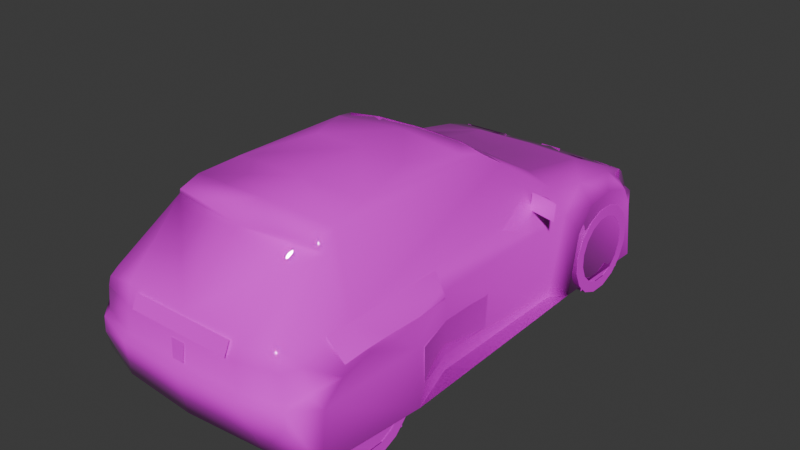 # Source: 106rr.blend  (saved by Blender 4.0.36; exported with 4.5.12 LTS)
import bpy
from mathutils import Matrix  # noqa: F401  (used for matrix-valued properties, if any)

bpy.ops.wm.read_factory_settings(use_empty=True)
scene = bpy.context.scene
scene.name = 'Scene'

# ---- collections
col_collection = bpy.data.collections.new('Collection'); scene.collection.children.link(col_collection)

# ---- images (referenced by path relative to the original .blend; pixels are not part of the script)
import os
ASSET_DIR = os.environ.get("B2B_ASSET_DIR", "")  # directory of the original .blend (textures are referenced by path, not embedded)
HERE = os.path.dirname(os.path.abspath(__file__))  # packed textures are extracted next to this script under _unpacked/

def load_image(name, relpath, width, height, colorspace="sRGB"):
    """Load a texture the original file referenced (path relative to the .blend, or extracted next to this script)."""
    p = next((c for c in (os.path.join(HERE, relpath), os.path.join(ASSET_DIR, relpath)) if relpath and os.path.exists(c)), "")
    if p:
        img = bpy.data.images.load(p, check_existing=True)
        img.name = name
    else:  # same state as the original file: an image datablock whose file is absent (Cycles renders it pink)
        img = bpy.data.images.new(name, width, height)
        img.source = "FILE"
        img.filepath = "//" + (relpath or name)
    img.colorspace_settings.name = colorspace
    return img
img_0_png = load_image('0.png', 'textures/0.png', 1024, 1024, 'sRGB')

# ---- materials (node trees are filled in below, after node groups)
mat_material_002 = bpy.data.materials.new('Material.002')
mat_material_002.use_transparent_shadow = False
mat_material_002.roughness = 0.5
mat_material_002.line_color = (0.0, 0.0, 0.0, 1.0)
mat_material = bpy.data.materials.new('Material')
mat_material.use_transparent_shadow = False
mat_material.roughness = 0.5
mat_material.line_color = (0.0, 0.0, 0.0, 1.0)

# ---- material node trees
mat_material_002.use_nodes = True; mat_material_002.node_tree.nodes.clear()
_N = mat_material_002.node_tree.nodes; _L = mat_material_002.node_tree.links
n0 = _N.new('ShaderNodeOutputMaterial'); n0.name = 'Material Output'; n0.location = (300, 300)
n1 = _N.new('ShaderNodeBsdfPrincipled'); n1.name = 'Principled BSDF'; n1.location = (10, 300)
n1.inputs[2].default_value = 0.0
n1.inputs[3].default_value = 1.45
n2 = _N.new('ShaderNodeTexImage'); n2.name = 'Image Texture'; n2.location = (-280, 280)
n2.image = img_0_png
n2.interpolation = 'Closest'
_L.new(n1.outputs[0], n0.inputs[0])
_L.new(n2.outputs[0], n1.inputs[0])
_L.new(n2.outputs[1], n1.inputs[4])
n0.is_active_output = True
mat_material.use_nodes = True; mat_material.node_tree.nodes.clear()
_N = mat_material.node_tree.nodes; _L = mat_material.node_tree.links
n0 = _N.new('ShaderNodeOutputMaterial'); n0.name = 'Material Output'; n0.location = (300, 300)
n1 = _N.new('ShaderNodeBsdfPrincipled'); n1.name = 'Principled BSDF'; n1.location = (10, 300)
n1.inputs[3].default_value = 1.45
n2 = _N.new('ShaderNodeTexImage'); n2.name = 'Image Texture'; n2.location = (-280, 280)
n2.image = img_0_png
n2.interpolation = 'Closest'
_L.new(n1.outputs[0], n0.inputs[0])
_L.new(n2.outputs[0], n1.inputs[0])
_L.new(n2.outputs[1], n1.inputs[4])
n0.is_active_output = True

# ---- world
world_world = bpy.data.worlds.new('World'); scene.world = world_world
world_world.use_nodes = True; world_world.node_tree.nodes.clear()
_N = world_world.node_tree.nodes; _L = world_world.node_tree.links
n0 = _N.new('ShaderNodeOutputWorld'); n0.name = 'World Output'; n0.location = (300, 300)
n1 = _N.new('ShaderNodeBackground'); n1.name = 'Background'; n1.location = (10, 300)
n1.inputs[0].default_value = (0.05088, 0.05088, 0.05088, 1.0)
_L.new(n1.outputs[0], n0.inputs[0])
n0.is_active_output = True
world_world.color = (0.05088, 0.05088, 0.05088)
world_world.use_sun_shadow = False
world_world.sun_shadow_jitter_overblur = 0.0

# ---- meshes
me_fp1rr = bpy.data.meshes.new('fp1rr')
me_fp1rr.from_pydata([(0.0, 1.837, -0.01725), (0.0, -1.762, 0.09427), (-0.8193, 1.499, -0.01725), (-0.8446, -1.619, 0.08164), (-0.8446, -1.582, 0.4167), (-0.8446, -1.245, 0.5747), (-0.8446, -0.8657, 0.4094), (-0.7581, -0.4957, 0.5725), (-0.7263, -0.4665, 3.522e-08), (-0.8446, -0.8363, 6.314e-08), (-0.8193, 0.7243, -5.469e-08), (-0.7331, 0.6145, -4.639e-08), (-0.8193, 0.8014, 0.4114), (-0.8193, 1.14, 0.5939), (-0.8193, 1.439, 0.3905), (-0.3574, 1.81, -0.01725), (0.0, 0.8563, 0.7287), (0.0, 0.2146, 1.114), (0.0, 1.406, 0.6308), (0.0, 1.839, 0.3555), (0.0, 1.787, 0.3863), (0.06876, 1.788, 0.3876), (0.0, 1.729, 0.4979), (0.0797, 1.731, 0.4974), (0.0, -1.725, 0.7068), (0.0, -1.777, 0.6021), (0.0, -1.785, 0.4362), (0.0, -1.83, 0.4024), (0.0, 0.03936, 1.158), (0.0, -0.3584, 1.176), (0.0, -1.319, 1.043), (0.0, -1.327, 1.1), (0.0, -0.8529, 1.169), (0.0, -1.136, 1.142), (-0.3319, -0.3584, 1.172), (-0.468, -0.8504, 1.16), (-0.5146, -1.132, 1.128), (-0.2981, -1.312, 1.098), (-0.4962, -1.282, 1.093), (-0.546, -1.249, 1.039), (-0.7, -1.225, 0.6903), (-0.4519, -1.711, 0.7068), (-0.8869, 0.3691, 0.6915), (-0.8869, 0.3839, 0.804), (-0.6879, 0.6072, 0.7042), (-0.6862, 0.4174, 0.6915), (-0.6862, 0.4323, 0.804), (-0.6995, 1.489, 0.5268), (-0.6641, -1.685, 0.6585), (-0.6505, -1.639, 0.7068), (-0.7102, -1.588, 0.6016), (-0.6684, -1.699, 0.6045), (-0.7328, -1.581, 0.4374), (-0.6675, 1.382, 0.6094), (-0.6845, 0.6889, 0.7287), (-0.7066, -1.731, 0.4051), (-0.685, -1.705, 0.4364), (-0.4257, -1.816, 0.4038), (-0.5149, 0.1307, 1.111), (-0.692, 0.9753, 0.6818), (-0.398, 1.399, 0.6242), (-0.3623, 1.816, 0.3555), (-0.3567, 1.768, 0.3876), (-0.3776, 1.707, 0.4974), (-0.414, -1.763, 0.6021), (-0.4235, -1.774, 0.4364), (-0.4748, -0.01871, 1.146), (-0.6796, 1.724, -0.01725), (-0.7098, 1.544, 0.3878), (-0.6835, 1.705, 0.3552), (-0.6432, 1.693, 0.3863), (-0.6434, 1.624, 0.5166), (-0.6454, 1.584, 0.5496), (-0.06876, 1.788, 0.3876), (-0.0797, 1.731, 0.4974), (-0.7649, 0.7029, 0.5717), (-0.8193, 0.9311, 0.5717), (-0.8193, 1.366, 0.5244), (-0.8446, -1.448, 0.5312), (-0.8446, -1.024, 0.5474), (-0.3207, 0.1929, 1.113), (-0.3965, 0.8225, 0.7287), (-0.3402, 0.3535, 1.015), (0.0, 0.3795, 1.015), (-0.5576, 0.2714, 1.015), (0.7, -1.225, 0.6903), (0.6845, 0.6889, 0.7287), (0.5576, 0.2714, 1.015), (0.3207, 0.1929, 1.113), (0.3402, 0.3535, 1.015), (0.3965, 0.8225, 0.7287), (0.5149, 0.1307, 1.111), (0.4748, -0.01871, 1.146), (0.398, 1.399, 0.6242), (0.7328, -1.581, 0.4374), (0.8446, -1.582, 0.4167), (0.8446, -1.448, 0.5312), (0.8446, -0.8657, 0.4094), (0.8446, -1.245, 0.5747), (0.8446, -1.024, 0.5474), (0.8193, 1.14, 0.5939), (0.8193, 0.9311, 0.5717), (0.8193, 0.8014, 0.4114), (0.8193, 1.439, 0.3905), (0.8193, 1.366, 0.5244), (0.7581, -0.4957, 0.5725), (0.7649, 0.7029, 0.5717), (0.7102, -1.588, 0.6016), (0.8446, -1.619, 0.08164), (0.7066, -1.731, 0.4051), (0.7105, -1.733, 0.3035), (0.7263, -0.4665, 3.522e-08), (0.8446, -0.8363, 6.314e-08), (0.7331, 0.6145, -4.639e-08), (0.8193, 0.7243, -5.469e-08), (0.6995, 1.489, 0.5268), (0.6675, 1.382, 0.6094), (0.692, 0.9753, 0.6818), (0.6835, 1.705, 0.3552), (0.7098, 1.544, 0.3878), (0.8193, 1.499, -0.01725), (0.6432, 1.693, 0.3863), (0.6434, 1.624, 0.5166), (0.6454, 1.584, 0.5496), (0.3574, 1.81, -0.01725), (0.3623, 1.816, 0.3555), (0.6796, 1.724, -0.01725), (0.3567, 1.768, 0.3876), (0.3776, 1.707, 0.4974), (0.4519, -1.711, 0.7068), (0.6505, -1.639, 0.7068), (0.546, -1.249, 1.039), (0.468, -0.8504, 1.16), (0.3319, -0.3584, 1.172), (0.5146, -1.132, 1.128), (0.2981, -1.312, 1.098), (0.4962, -1.282, 1.093), (0.8869, 0.3691, 0.6915), (0.6879, 0.6072, 0.7042), (0.8869, 0.3839, 0.804), (0.6862, 0.4323, 0.804), (0.6862, 0.4174, 0.6915), (0.6641, -1.685, 0.6585), (0.6684, -1.699, 0.6045), (0.685, -1.705, 0.4364), (0.4257, -1.816, 0.4038), (0.414, -1.763, 0.6021), (0.4235, -1.774, 0.4364), (0.5253, -1.724, 0.09282), (-0.7105, -1.733, 0.3035), (-0.5253, -1.724, 0.09282), (0.0396, -1.792, 0.4444), (0.05054, -1.78, 0.5652), (-0.7462, -0.4847, 0.3572), (-0.7338, -0.4702, 0.1174), (-0.823, -0.7715, 0.1174), (-0.821, -0.7715, 0.3572), (-0.7357, -0.08602, 0.1174), (-0.7486, -0.08602, 0.3572), (-0.3601, -1.781, 0.6087), (-0.3601, 1.561, 0.5608), (-0.3601, -1.741, 0.6947), (-0.3601, 1.661, 0.518), (0.3601, -1.781, 0.6087), (0.3601, 1.561, 0.5608), (0.3601, -1.741, 0.6947), (0.3601, 1.661, 0.518), (0.7, -1.225, 0.6903), (0.6893, -1.398, 0.6813), (0.8152, -1.398, 0.5663), (0.8288, -1.245, 0.5878), (0.7738, -0.5336, 0.5397), (0.7486, -0.08602, 0.3572), (0.7462, -0.4847, 0.3572), (0.7338, -0.4702, 0.1174), (0.7387, -0.08602, 0.1174), (0.821, -0.7715, 0.3572), (0.823, -0.7715, 0.1174), (0.7027, -0.5336, 0.6918), (-0.05054, -1.78, 0.5652), (-0.0396, -1.792, 0.4444), (0.0, 0.8169, 0.6505), (0.0, 1.458, 0.5761), (0.0, 1.535, 0.02017), (0.0, 0.6811, 0.02017), (0.0, -0.8196, 6.188e-08), (0.0, -1.637, 0.1079), (0.0, -1.586, 0.6045), (0.0, -0.8602, 0.598), (-0.7014, 1.49, 0.5268), (-0.3576, 1.77, 0.3876), (-0.3786, 1.709, 0.4974), (-0.7116, 1.545, 0.3878), (-0.6448, 1.695, 0.3863), (-0.6451, 1.626, 0.5166), (-0.647, 1.586, 0.5496), (0.7014, 1.49, 0.5268), (0.7116, 1.545, 0.3878), (0.6448, 1.695, 0.3863), (0.6451, 1.626, 0.5166), (0.647, 1.586, 0.5496), (0.3576, 1.77, 0.3876), (0.3786, 1.709, 0.4974), (0.8178, -1.061, 0.5754), (0.7554, -0.5336, 0.5805), (0.7658, -0.5336, 0.5701), (0.8102, -0.8005, 0.5577), (-0.7, -1.225, 0.6903), (-0.6893, -1.398, 0.6813), (-0.8152, -1.398, 0.5663), (-0.8288, -1.245, 0.5878), (-0.7738, -0.5336, 0.5397), (-0.7027, -0.5336, 0.6918), (-0.8178, -1.061, 0.5754), (-0.7554, -0.5336, 0.5805), (-0.7658, -0.5336, 0.5701), (-0.8102, -0.8005, 0.5577), (0.0, 0.2151, 1.115), (-0.5149, 0.1313, 1.112), (-0.3207, 0.1935, 1.114), (-0.3402, 0.3541, 1.016), (0.0, 0.3801, 1.016), (-0.5576, 0.2719, 1.016), (0.5576, 0.2719, 1.016), (0.3207, 0.1935, 1.114), (0.3402, 0.3541, 1.016), (0.5149, 0.1313, 1.112)], [], [(2, 0, 120), (148, 1, 150), (183, 182, 181, 184), (185, 188, 187, 186), (120, 103, 14, 2), (103, 104, 77, 14), (102, 114, 10, 12), (10, 114, 112, 9), (112, 97, 6, 9), (5, 98, 96, 78), (3, 108, 148, 150), (6, 97, 99, 79), (79, 99, 98, 5), (78, 96, 95, 4), (4, 95, 108, 3), (77, 104, 100, 13), (13, 100, 101, 76), (76, 101, 102, 12), (0, 2, 67, 15), (120, 0, 124, 126), (169, 170, 167), (170, 203, 167), (168, 169, 167), (71, 72, 63), (47, 72, 71), (35, 34, 66), (52, 55, 56), (60, 53, 59), (49, 39, 40), (50, 49, 40), (50, 48, 49), (52, 4, 55), (50, 51, 48), (41, 49, 48), (46, 44, 43), (43, 44, 42), (36, 40, 39), (38, 36, 39), (38, 37, 36), (31, 37, 30), (39, 49, 41), (47, 53, 72), (68, 70, 69), (78, 5, 4), (12, 75, 76), (53, 77, 13), (14, 68, 69), (54, 59, 75), (59, 53, 13), (59, 76, 75), (59, 13, 76), (53, 47, 77), (79, 7, 6), (78, 52, 50), (79, 5, 40), (79, 40, 7), (12, 13, 14), (13, 77, 14), (12, 76, 13), (5, 79, 6), (5, 6, 4), (78, 4, 52), (80, 58, 66), (84, 54, 40), (123, 122, 128), (123, 115, 122), (133, 132, 92), (109, 94, 144), (116, 93, 117), (131, 130, 85), (109, 145, 110), (130, 107, 85), (142, 107, 130), (95, 94, 109), (143, 107, 142), (130, 129, 142), (138, 140, 139), (138, 139, 137), (85, 134, 131), (134, 136, 131), (135, 136, 134), (135, 31, 30), (130, 131, 129), (116, 115, 123), (121, 119, 118), (98, 96, 95), (106, 102, 101), (104, 116, 100), (119, 103, 118), (117, 86, 106), (116, 117, 100), (101, 117, 106), (100, 117, 101), (115, 116, 104), (105, 99, 97), (94, 96, 107), (98, 99, 85), (85, 99, 105), (100, 102, 103), (104, 100, 103), (101, 102, 100), (99, 98, 97), (97, 98, 95), (95, 96, 94), (91, 88, 92), (86, 87, 85), (148, 110, 145), (148, 108, 110), (57, 55, 149), (149, 150, 57), (3, 150, 149), (82, 84, 58, 80), (83, 82, 80, 17), (89, 88, 91, 87), (83, 17, 88, 89), (154, 155, 156, 153), (158, 157, 154, 153), (159, 163, 165, 161), (174, 173, 176, 177), (172, 173, 174, 175), (160, 164, 166, 162), (179, 180, 151, 152), (64, 51, 56, 65), (51, 50, 52, 56), (71, 70, 68, 47), (70, 71, 63, 62), (34, 29, 28, 66), (28, 17, 80, 66), (54, 81, 60, 59), (40, 36, 58, 84), (58, 36, 35, 66), (11, 8, 7, 75), (55, 57, 65, 56), (57, 27, 26, 65), (26, 25, 64, 65), (41, 48, 51, 64), (41, 64, 25, 24), (18, 22, 63, 60), (62, 63, 22, 20), (61, 62, 20, 19), (15, 61, 19, 0), (40, 5, 78, 50), (42, 45, 46, 43), (39, 41, 24, 30), (30, 37, 38, 39), (33, 36, 37, 31), (32, 35, 36, 33), (29, 34, 35, 32), (67, 2, 14, 69), (60, 63, 72, 53), (70, 62, 61, 69), (15, 67, 69, 61), (4, 6, 9, 3), (2, 10, 12, 14), (77, 47, 68, 14), (75, 12, 10, 11), (8, 9, 6, 7), (75, 7, 40, 54), (60, 81, 16, 18), (81, 54, 84, 82), (16, 81, 82, 83), (146, 147, 144, 143), (143, 144, 94, 107), (122, 115, 119, 121), (121, 127, 128, 122), (133, 92, 28, 29), (28, 92, 88, 17), (86, 117, 93, 90), (85, 87, 91, 134), (91, 92, 132, 134), (113, 106, 105, 111), (27, 1, 148, 145), (109, 144, 147, 145), (145, 147, 26, 27), (26, 147, 146, 25), (129, 146, 143, 142), (129, 24, 25, 146), (18, 93, 128, 22), (127, 20, 22, 128), (125, 19, 20, 127), (124, 0, 19, 125), (85, 107, 96, 98), (137, 139, 140, 141), (131, 30, 24, 129), (30, 131, 136, 135), (33, 31, 135, 134), (32, 33, 134, 132), (29, 32, 132, 133), (126, 118, 103, 120), (93, 116, 123, 128), (121, 118, 125, 127), (124, 125, 118, 126), (95, 108, 112, 97), (120, 103, 102, 114), (104, 103, 119, 115), (106, 113, 114, 102), (111, 105, 97, 112), (108, 95, 109, 110), (106, 86, 85, 105), (93, 18, 16, 90), (90, 89, 87, 86), (16, 83, 89, 90), (27, 57, 150, 1), (3, 149, 55, 4), (23, 21, 73, 74), (194, 195, 191), (189, 195, 194), (200, 199, 202), (200, 196, 199), (194, 193, 192, 189), (193, 194, 191, 190), (199, 196, 197, 198), (198, 201, 202, 199), (205, 206, 171), (167, 203, 204), (204, 178, 167), (204, 203, 206, 205), (209, 210, 207), (210, 213, 207), (208, 209, 207), (215, 216, 211), (207, 213, 214), (214, 212, 207), (214, 213, 216, 215), (221, 220, 219, 217), (220, 222, 218, 219), (225, 224, 226, 223), (221, 217, 224, 225)])
me_fp1rr.polygons.foreach_set('use_smooth', [True] * 228)
_uv = me_fp1rr.uv_layers.new(name='UVMap')
_uv.uv.foreach_set('vector', [0.031, 0.0, 0.031, 0.031, 0.0, 0.031, 0.031, 0.0, 0.031, 0.031, 0.0, 0.031, 0.031, 0.0, 0.031, 0.031, 0.0, 0.031, 0.0, 0.0, 0.031, 0.0, 0.031, 0.031, 0.0, 0.031, 0.0, 0.0, 0.031, 0.0, 0.031, 0.031, 0.0, 0.031, 0.0, 0.0, 0.031, 0.0, 0.031, 0.031, 0.0, 0.031, 0.0, 0.0, 0.031, 0.0, 0.031, 0.031, 0.0, 0.031, 0.0, 0.0, 0.031, 0.0, 0.031, 0.031, 0.0, 0.031, 0.0, 0.0, 0.031, 0.0, 0.031, 0.031, 0.0, 0.031, 0.0, 0.0, 0.031, 0.0, 0.031, 0.031, 0.0, 0.031, 0.0, 0.0, 0.031, 0.0, 0.031, 0.031, 0.0, 0.031, 0.0, 0.0, 0.031, 0.0, 0.031, 0.031, 0.0, 0.031, 0.0, 0.0, 0.031, 0.0, 0.031, 0.031, 0.0, 0.031, 0.0, 0.0, 0.031, 0.0, 0.031, 0.031, 0.0, 0.031, 0.0, 0.0, 0.031, 0.0, 0.031, 0.031, 0.0, 0.031, 0.0, 0.0, 0.031, 0.0, 0.031, 0.031, 0.0, 0.031, 0.0, 0.0, 0.031, 0.0, 0.031, 0.031, 0.0, 0.031, 0.0, 0.0, 0.031, 0.0, 0.031, 0.031, 0.0, 0.031, 0.0, 0.0, 0.031, 0.0, 0.031, 0.031, 0.0, 0.031, 0.0, 0.0, 0.031, 0.0, 0.031, 0.031, 0.0, 0.031, 0.0, 0.0, 0.565, 0.224, 0.62, 0.22, 0.627, 0.31, 0.62, 0.22, 0.6858, 0.221, 0.627, 0.31, 0.565, 0.31, 0.565, 0.224, 0.627, 0.31, 0.016, 0.373, 0.016, 0.384, 0.102, 0.353, 0.051, 0.761, 0.027, 0.769, 0.02, 0.761, 0.384, 0.31, 0.408, 0.369, 0.384, 0.408, 0.584, 0.435, 0.588, 0.427, 0.592, 0.435, 0.098, 0.435, 0.008, 0.439, 0.0, 0.549, 0.749, 0.447, 0.686, 0.529, 0.682, 0.439, 0.737, 0.784, 0.749, 0.808, 0.655, 0.804, 0.761, 0.871, 0.776, 0.898, 0.78, 0.922, 0.584, 0.435, 0.565, 0.427, 0.588, 0.427, 0.761, 0.871, 0.773, 0.871, 0.776, 0.898, 0.847, 0.922, 0.78, 0.922, 0.776, 0.898, 0.404, 1.0, 0.404, 0.945, 0.314, 1.0, 0.314, 1.0, 0.404, 0.945, 0.314, 0.941, 0.667, 0.553, 0.682, 0.439, 0.686, 0.529, 0.69, 0.545, 0.667, 0.553, 0.686, 0.529, 0.38, 0.255, 0.416, 0.251, 0.376, 0.275, 0.749, 0.906, 0.663, 0.906, 0.749, 0.894, 0.592, 0.894, 0.565, 0.816, 0.62, 0.816, 0.051, 0.761, 0.075, 0.784, 0.027, 0.769, 0.855, 0.216, 0.82, 0.216, 0.82, 0.212, 0.706, 0.765, 0.659, 0.776, 0.737, 0.733, 0.204, 0.733, 0.224, 0.776, 0.176, 0.776, 0.075, 0.784, 0.078, 0.761, 0.125, 0.78, 0.875, 0.216, 0.855, 0.216, 0.82, 0.212, 0.227, 0.812, 0.165, 0.804, 0.224, 0.776, 0.165, 0.804, 0.075, 0.784, 0.125, 0.78, 0.165, 0.804, 0.176, 0.776, 0.224, 0.776, 0.165, 0.804, 0.125, 0.78, 0.176, 0.776, 0.075, 0.784, 0.051, 0.761, 0.078, 0.761, 0.612, 0.769, 0.494, 0.776, 0.576, 0.733, 0.706, 0.765, 0.737, 0.741, 0.737, 0.784, 0.612, 0.769, 0.659, 0.776, 0.655, 0.804, 0.612, 0.769, 0.655, 0.804, 0.494, 0.776, 0.204, 0.733, 0.125, 0.78, 0.059, 0.729, 0.125, 0.78, 0.078, 0.761, 0.059, 0.729, 0.204, 0.733, 0.176, 0.776, 0.125, 0.78, 0.659, 0.776, 0.612, 0.769, 0.576, 0.733, 0.659, 0.776, 0.576, 0.733, 0.737, 0.733, 0.706, 0.765, 0.737, 0.733, 0.737, 0.741, 0.412, 0.435, 0.376, 0.427, 0.384, 0.408, 0.443, 0.525, 0.376, 0.451, 0.682, 0.439, 0.016, 0.384, 0.016, 0.373, 0.106, 0.353, 0.027, 0.769, 0.051, 0.761, 0.02, 0.761, 0.529, 0.369, 0.553, 0.31, 0.553, 0.408, 0.851, 0.427, 0.855, 0.435, 0.847, 0.435, 0.008, 0.439, 0.098, 0.435, 0.0, 0.549, 0.686, 0.529, 0.749, 0.447, 0.682, 0.439, 0.851, 0.427, 0.8, 0.427, 0.851, 0.392, 0.749, 0.808, 0.737, 0.784, 0.655, 0.804, 0.776, 0.898, 0.761, 0.871, 0.78, 0.922, 0.875, 0.427, 0.855, 0.435, 0.851, 0.427, 0.773, 0.871, 0.761, 0.871, 0.776, 0.898, 0.78, 0.922, 0.847, 0.922, 0.776, 0.898, 0.404, 0.945, 0.404, 1.0, 0.314, 1.0, 0.404, 0.945, 0.314, 1.0, 0.314, 0.941, 0.682, 0.439, 0.667, 0.553, 0.686, 0.529, 0.667, 0.553, 0.69, 0.545, 0.686, 0.529, 0.522, 0.251, 0.557, 0.255, 0.561, 0.275, 0.663, 0.906, 0.749, 0.906, 0.749, 0.894, 0.565, 0.816, 0.592, 0.894, 0.62, 0.816, 0.075, 0.784, 0.051, 0.761, 0.027, 0.769, 0.004, 0.729, 0.039, 0.729, 0.0, 0.722, 0.659, 0.776, 0.706, 0.765, 0.737, 0.733, 0.224, 0.776, 0.204, 0.733, 0.176, 0.776, 0.078, 0.761, 0.075, 0.784, 0.125, 0.78, 0.039, 0.729, 0.059, 0.729, 0.0, 0.722, 0.165, 0.804, 0.227, 0.812, 0.224, 0.776, 0.075, 0.784, 0.165, 0.804, 0.125, 0.78, 0.176, 0.776, 0.165, 0.804, 0.224, 0.776, 0.125, 0.78, 0.165, 0.804, 0.176, 0.776, 0.051, 0.761, 0.075, 0.784, 0.078, 0.761, 0.494, 0.776, 0.612, 0.769, 0.576, 0.733, 0.737, 0.741, 0.706, 0.765, 0.737, 0.784, 0.659, 0.776, 0.612, 0.769, 0.655, 0.804, 0.655, 0.804, 0.612, 0.769, 0.494, 0.776, 0.125, 0.78, 0.204, 0.733, 0.059, 0.729, 0.078, 0.761, 0.125, 0.78, 0.059, 0.729, 0.176, 0.776, 0.204, 0.733, 0.125, 0.78, 0.612, 0.769, 0.659, 0.776, 0.576, 0.733, 0.576, 0.733, 0.659, 0.776, 0.737, 0.733, 0.737, 0.733, 0.706, 0.765, 0.737, 0.741, 0.561, 0.427, 0.525, 0.435, 0.553, 0.408, 0.376, 0.451, 0.443, 0.525, 0.682, 0.439, 0.816, 0.318, 0.851, 0.392, 0.8, 0.427, 0.816, 0.318, 0.875, 0.314, 0.851, 0.392, 0.639, 0.427, 0.588, 0.427, 0.588, 0.392, 0.588, 0.392, 0.62, 0.318, 0.639, 0.427, 0.565, 0.314, 0.62, 0.318, 0.588, 0.392, 0.659, 0.192, 0.596, 0.192, 0.608, 0.216, 0.663, 0.216, 0.749, 0.192, 0.659, 0.192, 0.663, 0.216, 0.749, 0.216, 0.655, 0.192, 0.663, 0.216, 0.608, 0.216, 0.596, 0.192, 0.749, 0.192, 0.749, 0.216, 0.663, 0.216, 0.655, 0.192, 0.894, 0.706, 1.0, 0.706, 1.0, 0.78, 0.894, 0.78, 0.753, 0.78, 0.753, 0.706, 0.894, 0.706, 0.894, 0.78, 0.0, 0.173, 0.373, 0.173, 0.373, 0.216, 0.0, 0.216, 0.859, 0.706, 0.855, 0.78, 0.753, 0.78, 0.753, 0.706, 1.0, 0.78, 0.855, 0.78, 0.859, 0.706, 1.0, 0.706, 0.373, 0.216, 0.0, 0.216, 0.0, 0.173, 0.373, 0.173, 0.251, 0.875, 0.255, 0.816, 0.302, 0.816, 0.31, 0.875, 0.859, 0.871, 0.773, 0.871, 0.769, 0.788, 0.859, 0.788, 0.773, 0.871, 0.761, 0.871, 0.753, 0.788, 0.769, 0.788, 0.02, 0.761, 0.004, 0.729, 0.039, 0.729, 0.051, 0.761, 0.753, 0.475, 0.753, 0.529, 0.827, 0.522, 0.835, 0.475, 0.408, 0.369, 0.467, 0.369, 0.467, 0.416, 0.384, 0.408, 0.467, 0.416, 0.467, 0.435, 0.412, 0.435, 0.384, 0.408, 0.004, 0.624, 0.102, 0.588, 0.098, 0.435, 0.0, 0.549, 0.682, 0.439, 0.667, 0.553, 0.467, 0.549, 0.443, 0.525, 0.467, 0.549, 0.667, 0.553, 0.624, 0.561, 0.49, 0.561, 0.247, 0.631, 0.486, 0.631, 0.494, 0.776, 0.224, 0.776, 0.588, 0.427, 0.639, 0.427, 0.639, 0.435, 0.592, 0.435, 0.639, 0.427, 0.722, 0.427, 0.722, 0.435, 0.639, 0.435, 1.0, 0.788, 1.0, 0.871, 0.859, 0.871, 0.859, 0.788, 0.847, 0.922, 0.776, 0.898, 0.773, 0.871, 0.859, 0.871, 0.847, 0.922, 0.859, 0.871, 1.0, 0.871, 1.0, 0.922, 0.235, 0.431, 0.235, 0.353, 0.365, 0.353, 0.373, 0.435, 0.835, 0.475, 0.827, 0.522, 0.937, 0.522, 0.937, 0.475, 0.286, 0.333, 0.282, 0.341, 0.184, 0.341, 0.184, 0.333, 0.282, 0.22, 0.286, 0.333, 0.184, 0.333, 0.184, 0.22, 0.655, 0.804, 0.659, 0.776, 0.706, 0.765, 0.737, 0.784, 0.486, 0.475, 0.506, 0.475, 0.506, 0.502, 0.486, 0.502, 0.592, 0.894, 0.62, 0.816, 0.749, 0.816, 0.749, 0.894, 0.749, 0.894, 0.663, 0.906, 0.608, 0.906, 0.592, 0.894, 0.467, 0.275, 0.376, 0.275, 0.416, 0.251, 0.467, 0.251, 0.467, 0.31, 0.384, 0.31, 0.376, 0.275, 0.467, 0.275, 0.467, 0.369, 0.408, 0.369, 0.384, 0.31, 0.467, 0.31, 0.816, 0.125, 0.863, 0.125, 0.875, 0.216, 0.82, 0.212, 0.098, 0.435, 0.102, 0.353, 0.016, 0.384, 0.008, 0.439, 0.361, 0.341, 0.282, 0.341, 0.286, 0.333, 0.373, 0.333, 0.282, 0.22, 0.369, 0.22, 0.373, 0.333, 0.286, 0.333, 0.737, 0.733, 0.576, 0.733, 0.569, 0.631, 0.745, 0.651, 0.047, 0.627, 0.22, 0.631, 0.204, 0.733, 0.063, 0.729, 0.078, 0.761, 0.051, 0.761, 0.039, 0.729, 0.059, 0.729, 0.224, 0.776, 0.204, 0.733, 0.22, 0.631, 0.247, 0.631, 0.486, 0.631, 0.569, 0.631, 0.576, 0.733, 0.494, 0.776, 0.224, 0.776, 0.494, 0.776, 0.655, 0.804, 0.227, 0.812, 0.373, 0.435, 0.373, 0.588, 0.235, 0.58, 0.235, 0.431, 0.643, 0.125, 0.565, 0.125, 0.596, 0.192, 0.659, 0.192, 0.749, 0.125, 0.643, 0.125, 0.659, 0.192, 0.749, 0.192, 0.863, 0.871, 0.859, 0.788, 0.769, 0.788, 0.773, 0.871, 0.773, 0.871, 0.769, 0.788, 0.753, 0.788, 0.761, 0.871, 0.02, 0.761, 0.051, 0.761, 0.039, 0.729, 0.004, 0.729, 0.753, 0.475, 0.835, 0.475, 0.827, 0.522, 0.753, 0.529, 0.529, 0.369, 0.553, 0.408, 0.467, 0.416, 0.467, 0.369, 0.467, 0.416, 0.553, 0.408, 0.525, 0.435, 0.467, 0.435, 0.0, 0.624, 0.0, 0.549, 0.098, 0.435, 0.098, 0.588, 0.682, 0.439, 0.443, 0.525, 0.467, 0.549, 0.667, 0.553, 0.467, 0.549, 0.49, 0.561, 0.624, 0.561, 0.667, 0.553, 0.247, 0.631, 0.224, 0.776, 0.494, 0.776, 0.486, 0.631, 0.722, 0.427, 0.722, 0.318, 0.816, 0.318, 0.8, 0.427, 0.851, 0.427, 0.847, 0.435, 0.8, 0.435, 0.8, 0.427, 0.8, 0.427, 0.8, 0.435, 0.722, 0.435, 0.722, 0.427, 1.0, 0.788, 0.859, 0.788, 0.863, 0.871, 1.0, 0.871, 0.847, 0.922, 0.863, 0.871, 0.773, 0.871, 0.776, 0.898, 0.847, 0.922, 1.0, 0.922, 1.0, 0.871, 0.863, 0.871, 0.235, 0.431, 0.098, 0.435, 0.106, 0.353, 0.235, 0.353, 0.835, 0.475, 0.937, 0.475, 0.937, 0.522, 0.827, 0.522, 0.086, 0.333, 0.184, 0.333, 0.184, 0.341, 0.086, 0.341, 0.086, 0.22, 0.184, 0.22, 0.184, 0.333, 0.086, 0.333, 0.655, 0.804, 0.737, 0.784, 0.706, 0.765, 0.659, 0.776, 0.486, 0.475, 0.486, 0.502, 0.506, 0.502, 0.506, 0.475, 0.592, 0.894, 0.749, 0.894, 0.749, 0.816, 0.62, 0.816, 0.749, 0.894, 0.592, 0.894, 0.608, 0.906, 0.663, 0.906, 0.467, 0.275, 0.467, 0.251, 0.522, 0.251, 0.561, 0.275, 0.467, 0.31, 0.467, 0.275, 0.561, 0.275, 0.553, 0.31, 0.467, 0.369, 0.467, 0.31, 0.553, 0.31, 0.529, 0.369, 0.0, 0.627, 0.0, 0.722, 0.059, 0.729, 0.047, 0.627, 0.098, 0.435, 0.008, 0.439, 0.016, 0.384, 0.106, 0.353, 0.012, 0.341, 0.0, 0.333, 0.086, 0.333, 0.086, 0.341, 0.086, 0.22, 0.086, 0.333, 0.0, 0.333, 0.0, 0.22, 0.737, 0.733, 0.745, 0.651, 0.569, 0.631, 0.576, 0.733, 0.047, 0.627, 0.059, 0.729, 0.204, 0.733, 0.22, 0.631, 0.078, 0.761, 0.059, 0.729, 0.039, 0.729, 0.051, 0.761, 0.224, 0.776, 0.247, 0.631, 0.22, 0.631, 0.204, 0.733, 0.486, 0.631, 0.494, 0.776, 0.576, 0.733, 0.569, 0.631, 0.875, 0.314, 0.875, 0.427, 0.851, 0.427, 0.851, 0.392, 0.224, 0.776, 0.227, 0.812, 0.655, 0.804, 0.494, 0.776, 0.098, 0.435, 0.235, 0.431, 0.235, 0.58, 0.098, 0.588, 0.643, 0.125, 0.655, 0.192, 0.596, 0.192, 0.565, 0.125, 0.749, 0.125, 0.749, 0.192, 0.655, 0.192, 0.643, 0.125, 0.722, 0.427, 0.639, 0.427, 0.62, 0.318, 0.722, 0.318, 0.565, 0.314, 0.588, 0.392, 0.588, 0.427, 0.565, 0.427, 0.188, 0.875, 0.192, 0.816, 0.243, 0.816, 0.247, 0.875, 0.796, 0.988, 0.796, 1.0, 0.98, 0.98, 0.757, 0.992, 0.796, 1.0, 0.796, 0.988, 0.796, 1.0, 0.796, 0.988, 0.98, 0.98, 0.796, 1.0, 0.757, 0.992, 0.796, 0.988, 0.796, 0.988, 0.796, 0.925, 0.753, 0.929, 0.757, 0.992, 0.796, 0.925, 0.796, 0.988, 0.98, 0.98, 0.996, 0.929, 0.796, 0.988, 0.757, 0.992, 0.753, 0.929, 0.796, 0.925, 0.796, 0.925, 0.996, 0.929, 0.98, 0.98, 0.796, 0.988, 0.875, 0.2412, 0.7793, 0.2225, 0.875, 0.224, 0.627, 0.31, 0.6858, 0.221, 0.875, 0.2471, 0.875, 0.2471, 0.875, 0.31, 0.627, 0.31, 0.875, 0.2471, 0.6858, 0.221, 0.7793, 0.2225, 0.875, 0.2412, 0.875, 0.224, 0.82, 0.22, 0.813, 0.31, 0.82, 0.22, 0.7542, 0.221, 0.813, 0.31, 0.875, 0.31, 0.875, 0.224, 0.813, 0.31, 0.565, 0.2412, 0.6607, 0.2225, 0.565, 0.224, 0.813, 0.31, 0.7542, 0.221, 0.565, 0.2471, 0.565, 0.2471, 0.565, 0.31, 0.813, 0.31, 0.565, 0.2471, 0.7542, 0.221, 0.6607, 0.2225, 0.565, 0.2412, 0.565, 0.565, 0.678, 0.565, 0.671, 0.624, 0.565, 0.624, 0.678, 0.565, 0.749, 0.565, 0.733, 0.624, 0.671, 0.624, 0.447, 0.565, 0.455, 0.624, 0.388, 0.624, 0.376, 0.565, 0.565, 0.565, 0.565, 0.624, 0.455, 0.624, 0.447, 0.565])
me_fp1rr.materials.append(mat_material_002)
me_fp1rr.update()
me_fp1rr_001 = bpy.data.meshes.new('fp1rr.001')
me_fp1rr_001.from_pydata([(0.1018, 0.3042, 0.06026), (0.1018, 0.2282, 0.04519), (0.1018, 0.304, -0.0605), (0.1018, 0.2279, -0.04544), (0.1018, 0.2578, -0.1725), (0.1018, 0.1932, -0.1293), (0.1018, 0.1723, -0.258), (0.1018, 0.129, -0.1934), (0.1018, 0.06026, -0.3042), (0.1018, 0.04519, -0.2282), (0.1018, -0.0605, -0.3042), (0.1018, -0.04544, -0.2282), (0.1018, -0.1725, -0.258), (0.1018, -0.1293, -0.1934), (0.1018, -0.258, -0.1725), (0.1018, -0.1934, -0.1293), (0.1018, -0.3042, -0.0605), (0.1018, -0.2282, -0.04544), (0.1018, -0.3042, 0.06026), (0.1018, -0.2282, 0.04519), (0.1018, -0.258, 0.1723), (0.1018, -0.1934, 0.129), (0.1018, -0.1725, 0.2578), (0.1018, -0.1293, 0.1932), (0.1018, -0.0605, 0.3042), (0.1018, -0.04544, 0.2282), (0.1018, 0.06026, 0.3042), (0.1018, 0.04519, 0.2282), (0.1018, 0.1723, 0.2578), (0.1018, 0.129, 0.1932), (0.1018, 0.2578, 0.1723), (0.1018, 0.1932, 0.129), (0.1018, 0.3042, 0.06026), (0.1018, 0.2282, 0.04519), (0.1018, 0.3042, 0.06026), (-0.1021, 0.3042, 0.06026), (0.1018, 0.2578, 0.1723), (-0.1021, 0.2578, 0.1723), (0.1018, 0.1723, 0.2578), (-0.1021, 0.1723, 0.2578), (0.1018, 0.06026, 0.3042), (-0.1021, 0.06026, 0.3042), (0.1018, -0.0605, 0.3042), (-0.1021, -0.0605, 0.3042), (0.1018, -0.1725, 0.2578), (-0.1021, -0.1725, 0.2578), (0.1018, -0.258, 0.1723), (-0.1021, -0.258, 0.1723), (0.1018, -0.3042, 0.06026), (-0.1021, -0.3042, 0.06026), (0.1018, -0.3042, -0.0605), (-0.1021, -0.3042, -0.0605), (0.1018, -0.258, -0.1725), (-0.1021, -0.258, -0.1725), (0.1018, -0.1725, -0.258), (-0.1021, -0.1725, -0.258), (0.1018, -0.0605, -0.3042), (-0.1021, -0.0605, -0.3042), (0.1018, 0.06026, -0.3042), (-0.1021, 0.06026, -0.3042), (0.1018, 0.1723, -0.258), (-0.1021, 0.1723, -0.258), (0.1018, 0.2578, -0.1725), (-0.1021, 0.2578, -0.1725), (0.1018, 0.304, -0.0605), (-0.1021, 0.304, -0.0605), (0.1018, 0.3042, 0.06026), (-0.1021, 0.3042, 0.06026), (-0.1021, 0.3042, 0.06026), (-0.1021, 0.304, -0.0605), (-0.1021, 0.2578, 0.1723), (-0.1021, 0.2578, -0.1725), (-0.1021, 0.1723, 0.2578), (-0.1021, 0.1723, -0.258), (-0.1021, 0.06026, 0.3042), (-0.1021, 0.06026, -0.3042), (-0.1021, -0.0605, 0.3042), (-0.1021, -0.0605, -0.3042), (-0.1021, -0.1725, 0.2578), (-0.1021, -0.1725, -0.258), (-0.1021, -0.258, 0.1723), (-0.1021, -0.258, -0.1725), (-0.1021, -0.3042, 0.06026), (-0.1021, -0.3042, -0.0605), (0.09777, -0.2282, 0.2282), (0.09777, 0.2282, 0.2282), (0.09777, 0.2282, -0.2282), (0.09777, -0.2282, -0.2282)], [], [(0, 1, 3, 2), (2, 3, 5, 4), (4, 5, 7, 6), (6, 7, 9, 8), (8, 9, 11, 10), (10, 11, 13, 12), (12, 13, 15, 14), (14, 15, 17, 16), (16, 17, 19, 18), (18, 19, 21, 20), (20, 21, 23, 22), (22, 23, 25, 24), (24, 25, 27, 26), (26, 27, 29, 28), (28, 29, 31, 30), (30, 31, 33, 32), (34, 35, 37, 36), (36, 37, 39, 38), (38, 39, 41, 40), (40, 41, 43, 42), (42, 43, 45, 44), (44, 45, 47, 46), (46, 47, 49, 48), (48, 49, 51, 50), (50, 51, 53, 52), (52, 53, 55, 54), (54, 55, 57, 56), (56, 57, 59, 58), (58, 59, 61, 60), (60, 61, 63, 62), (62, 63, 65, 64), (64, 65, 67, 66), (68, 69, 71, 70), (70, 71, 73, 72), (72, 73, 75, 74), (74, 75, 77, 76), (76, 77, 79, 78), (78, 79, 81, 80), (80, 81, 83, 82), (85, 84, 87, 86)])
me_fp1rr_001.polygons.foreach_set('use_smooth', [True] * 40)
_uv = me_fp1rr_001.uv_layers.new(name='UVMap')
_uv.uv.foreach_set('vector', [0.031, 0.0, 0.031, 0.031, 0.0, 0.031, 0.0, 0.0, 0.031, 0.0, 0.031, 0.031, 0.0, 0.031, 0.0, 0.0, 0.031, 0.0, 0.031, 0.031, 0.0, 0.031, 0.0, 0.0, 0.031, 0.0, 0.031, 0.031, 0.0, 0.031, 0.0, 0.0, 0.031, 0.0, 0.031, 0.031, 0.0, 0.031, 0.0, 0.0, 0.031, 0.0, 0.031, 0.031, 0.0, 0.031, 0.0, 0.0, 0.031, 0.0, 0.031, 0.031, 0.0, 0.031, 0.0, 0.0, 0.031, 0.0, 0.031, 0.031, 0.0, 0.031, 0.0, 0.0, 0.031, 0.0, 0.031, 0.031, 0.0, 0.031, 0.0, 0.0, 0.031, 0.0, 0.031, 0.031, 0.0, 0.031, 0.0, 0.0, 0.031, 0.0, 0.031, 0.031, 0.0, 0.031, 0.0, 0.0, 0.031, 0.0, 0.031, 0.031, 0.0, 0.031, 0.0, 0.0, 0.031, 0.0, 0.031, 0.031, 0.0, 0.031, 0.0, 0.0, 0.031, 0.0, 0.031, 0.031, 0.0, 0.031, 0.0, 0.0, 0.031, 0.0, 0.031, 0.031, 0.0, 0.031, 0.0, 0.0, 0.031, 0.0, 0.031, 0.031, 0.0, 0.031, 0.0, 0.0, 0.031, 0.0, 0.031, 0.031, 0.0, 0.031, 0.0, 0.0, 0.031, 0.0, 0.031, 0.031, 0.0, 0.031, 0.0, 0.0, 0.031, 0.0, 0.031, 0.031, 0.0, 0.031, 0.0, 0.0, 0.031, 0.0, 0.031, 0.031, 0.0, 0.031, 0.0, 0.0, 0.031, 0.0, 0.031, 0.031, 0.0, 0.031, 0.0, 0.0, 0.031, 0.0, 0.031, 0.031, 0.0, 0.031, 0.0, 0.0, 0.031, 0.0, 0.031, 0.031, 0.0, 0.031, 0.0, 0.0, 0.031, 0.0, 0.031, 0.031, 0.0, 0.031, 0.0, 0.0, 0.031, 0.0, 0.031, 0.031, 0.0, 0.031, 0.0, 0.0, 0.031, 0.0, 0.031, 0.031, 0.0, 0.031, 0.0, 0.0, 0.031, 0.0, 0.031, 0.031, 0.0, 0.031, 0.0, 0.0, 0.031, 0.0, 0.031, 0.031, 0.0, 0.031, 0.0, 0.0, 0.031, 0.0, 0.031, 0.031, 0.0, 0.031, 0.0, 0.0, 0.031, 0.0, 0.031, 0.031, 0.0, 0.031, 0.0, 0.0, 0.031, 0.0, 0.031, 0.031, 0.0, 0.031, 0.0, 0.0, 0.031, 0.0, 0.031, 0.031, 0.0, 0.031, 0.0, 0.0, 0.031, 0.0, 0.031, 0.031, 0.0, 0.031, 0.0, 0.0, 0.031, 0.0, 0.031, 0.031, 0.0, 0.031, 0.0, 0.0, 0.031, 0.0, 0.031, 0.031, 0.0, 0.031, 0.0, 0.0, 0.031, 0.0, 0.031, 0.031, 0.0, 0.031, 0.0, 0.0, 0.031, 0.0, 0.031, 0.031, 0.0, 0.031, 0.0, 0.0, 0.031, 0.0, 0.031, 0.031, 0.0, 0.031, 0.0, 0.0, 0.031, 0.0, 0.031, 0.031, 0.0, 0.031, 0.0, 0.0, 0.184, 0.816, 0.184, 1.0, 0.0, 1.0, 0.0, 0.816])
me_fp1rr_001.materials.append(mat_material)
me_fp1rr_001.update()
me_fp1rr_002 = bpy.data.meshes.new('fp1rr.002')
me_fp1rr_002.from_pydata([(0.1018, 0.3042, 0.06026), (0.1018, 0.2282, 0.04519), (0.1018, 0.304, -0.0605), (0.1018, 0.2279, -0.04544), (0.1018, 0.2578, -0.1725), (0.1018, 0.1932, -0.1293), (0.1018, 0.1723, -0.258), (0.1018, 0.129, -0.1934), (0.1018, 0.06026, -0.3042), (0.1018, 0.04519, -0.2282), (0.1018, -0.0605, -0.3042), (0.1018, -0.04544, -0.2282), (0.1018, -0.1725, -0.258), (0.1018, -0.1293, -0.1934), (0.1018, -0.258, -0.1725), (0.1018, -0.1934, -0.1293), (0.1018, -0.3042, -0.0605), (0.1018, -0.2282, -0.04544), (0.1018, -0.3042, 0.06026), (0.1018, -0.2282, 0.04519), (0.1018, -0.258, 0.1723), (0.1018, -0.1934, 0.129), (0.1018, -0.1725, 0.2578), (0.1018, -0.1293, 0.1932), (0.1018, -0.0605, 0.3042), (0.1018, -0.04544, 0.2282), (0.1018, 0.06026, 0.3042), (0.1018, 0.04519, 0.2282), (0.1018, 0.1723, 0.2578), (0.1018, 0.129, 0.1932), (0.1018, 0.2578, 0.1723), (0.1018, 0.1932, 0.129), (0.1018, 0.3042, 0.06026), (0.1018, 0.2282, 0.04519), (0.1018, 0.3042, 0.06026), (-0.1021, 0.3042, 0.06026), (0.1018, 0.2578, 0.1723), (-0.1021, 0.2578, 0.1723), (0.1018, 0.1723, 0.2578), (-0.1021, 0.1723, 0.2578), (0.1018, 0.06026, 0.3042), (-0.1021, 0.06026, 0.3042), (0.1018, -0.0605, 0.3042), (-0.1021, -0.0605, 0.3042), (0.1018, -0.1725, 0.2578), (-0.1021, -0.1725, 0.2578), (0.1018, -0.258, 0.1723), (-0.1021, -0.258, 0.1723), (0.1018, -0.3042, 0.06026), (-0.1021, -0.3042, 0.06026), (0.1018, -0.3042, -0.0605), (-0.1021, -0.3042, -0.0605), (0.1018, -0.258, -0.1725), (-0.1021, -0.258, -0.1725), (0.1018, -0.1725, -0.258), (-0.1021, -0.1725, -0.258), (0.1018, -0.0605, -0.3042), (-0.1021, -0.0605, -0.3042), (0.1018, 0.06026, -0.3042), (-0.1021, 0.06026, -0.3042), (0.1018, 0.1723, -0.258), (-0.1021, 0.1723, -0.258), (0.1018, 0.2578, -0.1725), (-0.1021, 0.2578, -0.1725), (0.1018, 0.304, -0.0605), (-0.1021, 0.304, -0.0605), (0.1018, 0.3042, 0.06026), (-0.1021, 0.3042, 0.06026), (-0.1021, 0.3042, 0.06026), (-0.1021, 0.304, -0.0605), (-0.1021, 0.2578, 0.1723), (-0.1021, 0.2578, -0.1725), (-0.1021, 0.1723, 0.2578), (-0.1021, 0.1723, -0.258), (-0.1021, 0.06026, 0.3042), (-0.1021, 0.06026, -0.3042), (-0.1021, -0.0605, 0.3042), (-0.1021, -0.0605, -0.3042), (-0.1021, -0.1725, 0.2578), (-0.1021, -0.1725, -0.258), (-0.1021, -0.258, 0.1723), (-0.1021, -0.258, -0.1725), (-0.1021, -0.3042, 0.06026), (-0.1021, -0.3042, -0.0605), (0.09777, -0.2282, 0.2282), (0.09777, 0.2282, 0.2282), (0.09777, 0.2282, -0.2282), (0.09777, -0.2282, -0.2282)], [], [(0, 1, 3, 2), (2, 3, 5, 4), (4, 5, 7, 6), (6, 7, 9, 8), (8, 9, 11, 10), (10, 11, 13, 12), (12, 13, 15, 14), (14, 15, 17, 16), (16, 17, 19, 18), (18, 19, 21, 20), (20, 21, 23, 22), (22, 23, 25, 24), (24, 25, 27, 26), (26, 27, 29, 28), (28, 29, 31, 30), (30, 31, 33, 32), (34, 35, 37, 36), (36, 37, 39, 38), (38, 39, 41, 40), (40, 41, 43, 42), (42, 43, 45, 44), (44, 45, 47, 46), (46, 47, 49, 48), (48, 49, 51, 50), (50, 51, 53, 52), (52, 53, 55, 54), (54, 55, 57, 56), (56, 57, 59, 58), (58, 59, 61, 60), (60, 61, 63, 62), (62, 63, 65, 64), (64, 65, 67, 66), (68, 69, 71, 70), (70, 71, 73, 72), (72, 73, 75, 74), (74, 75, 77, 76), (76, 77, 79, 78), (78, 79, 81, 80), (80, 81, 83, 82), (85, 84, 87, 86)])
me_fp1rr_002.polygons.foreach_set('use_smooth', [True] * 40)
_uv = me_fp1rr_002.uv_layers.new(name='UVMap')
_uv.uv.foreach_set('vector', [0.031, 0.0, 0.031, 0.031, 0.0, 0.031, 0.0, 0.0, 0.031, 0.0, 0.031, 0.031, 0.0, 0.031, 0.0, 0.0, 0.031, 0.0, 0.031, 0.031, 0.0, 0.031, 0.0, 0.0, 0.031, 0.0, 0.031, 0.031, 0.0, 0.031, 0.0, 0.0, 0.031, 0.0, 0.031, 0.031, 0.0, 0.031, 0.0, 0.0, 0.031, 0.0, 0.031, 0.031, 0.0, 0.031, 0.0, 0.0, 0.031, 0.0, 0.031, 0.031, 0.0, 0.031, 0.0, 0.0, 0.031, 0.0, 0.031, 0.031, 0.0, 0.031, 0.0, 0.0, 0.031, 0.0, 0.031, 0.031, 0.0, 0.031, 0.0, 0.0, 0.031, 0.0, 0.031, 0.031, 0.0, 0.031, 0.0, 0.0, 0.031, 0.0, 0.031, 0.031, 0.0, 0.031, 0.0, 0.0, 0.031, 0.0, 0.031, 0.031, 0.0, 0.031, 0.0, 0.0, 0.031, 0.0, 0.031, 0.031, 0.0, 0.031, 0.0, 0.0, 0.031, 0.0, 0.031, 0.031, 0.0, 0.031, 0.0, 0.0, 0.031, 0.0, 0.031, 0.031, 0.0, 0.031, 0.0, 0.0, 0.031, 0.0, 0.031, 0.031, 0.0, 0.031, 0.0, 0.0, 0.031, 0.0, 0.031, 0.031, 0.0, 0.031, 0.0, 0.0, 0.031, 0.0, 0.031, 0.031, 0.0, 0.031, 0.0, 0.0, 0.031, 0.0, 0.031, 0.031, 0.0, 0.031, 0.0, 0.0, 0.031, 0.0, 0.031, 0.031, 0.0, 0.031, 0.0, 0.0, 0.031, 0.0, 0.031, 0.031, 0.0, 0.031, 0.0, 0.0, 0.031, 0.0, 0.031, 0.031, 0.0, 0.031, 0.0, 0.0, 0.031, 0.0, 0.031, 0.031, 0.0, 0.031, 0.0, 0.0, 0.031, 0.0, 0.031, 0.031, 0.0, 0.031, 0.0, 0.0, 0.031, 0.0, 0.031, 0.031, 0.0, 0.031, 0.0, 0.0, 0.031, 0.0, 0.031, 0.031, 0.0, 0.031, 0.0, 0.0, 0.031, 0.0, 0.031, 0.031, 0.0, 0.031, 0.0, 0.0, 0.031, 0.0, 0.031, 0.031, 0.0, 0.031, 0.0, 0.0, 0.031, 0.0, 0.031, 0.031, 0.0, 0.031, 0.0, 0.0, 0.031, 0.0, 0.031, 0.031, 0.0, 0.031, 0.0, 0.0, 0.031, 0.0, 0.031, 0.031, 0.0, 0.031, 0.0, 0.0, 0.031, 0.0, 0.031, 0.031, 0.0, 0.031, 0.0, 0.0, 0.031, 0.0, 0.031, 0.031, 0.0, 0.031, 0.0, 0.0, 0.031, 0.0, 0.031, 0.031, 0.0, 0.031, 0.0, 0.0, 0.031, 0.0, 0.031, 0.031, 0.0, 0.031, 0.0, 0.0, 0.031, 0.0, 0.031, 0.031, 0.0, 0.031, 0.0, 0.0, 0.031, 0.0, 0.031, 0.031, 0.0, 0.031, 0.0, 0.0, 0.031, 0.0, 0.031, 0.031, 0.0, 0.031, 0.0, 0.0, 0.031, 0.0, 0.031, 0.031, 0.0, 0.031, 0.0, 0.0, 0.184, 0.816, 0.184, 1.0, 0.0, 1.0, 0.0, 0.816])
me_fp1rr_002.materials.append(mat_material)
me_fp1rr_002.update()
me_fp1rr_003 = bpy.data.meshes.new('fp1rr.003')
me_fp1rr_003.from_pydata([(-0.1018, 0.3042, 0.06026), (-0.1018, 0.2282, 0.04519), (-0.1018, 0.304, -0.0605), (-0.1018, 0.2279, -0.04544), (-0.1018, 0.2578, -0.1725), (-0.1018, 0.1932, -0.1293), (-0.1018, 0.1723, -0.258), (-0.1018, 0.129, -0.1934), (-0.1018, 0.06026, -0.3042), (-0.1018, 0.04519, -0.2282), (-0.1018, -0.0605, -0.3042), (-0.1018, -0.04544, -0.2282), (-0.1018, -0.1725, -0.258), (-0.1018, -0.1293, -0.1934), (-0.1018, -0.258, -0.1725), (-0.1018, -0.1934, -0.1293), (-0.1018, -0.3042, -0.0605), (-0.1018, -0.2282, -0.04544), (-0.1018, -0.3042, 0.06026), (-0.1018, -0.2282, 0.04519), (-0.1018, -0.258, 0.1723), (-0.1018, -0.1934, 0.129), (-0.1018, -0.1725, 0.2578), (-0.1018, -0.1293, 0.1932), (-0.1018, -0.0605, 0.3042), (-0.1018, -0.04544, 0.2282), (-0.1018, 0.06026, 0.3042), (-0.1018, 0.04519, 0.2282), (-0.1018, 0.1723, 0.2578), (-0.1018, 0.129, 0.1932), (-0.1018, 0.2578, 0.1723), (-0.1018, 0.1932, 0.129), (-0.1018, 0.3042, 0.06026), (-0.1018, 0.2282, 0.04519), (-0.1018, 0.3042, 0.06026), (0.1021, 0.3042, 0.06026), (-0.1018, 0.2578, 0.1723), (0.1021, 0.2578, 0.1723), (-0.1018, 0.1723, 0.2578), (0.1021, 0.1723, 0.2578), (-0.1018, 0.06026, 0.3042), (0.1021, 0.06026, 0.3042), (-0.1018, -0.0605, 0.3042), (0.1021, -0.0605, 0.3042), (-0.1018, -0.1725, 0.2578), (0.1021, -0.1725, 0.2578), (-0.1018, -0.258, 0.1723), (0.1021, -0.258, 0.1723), (-0.1018, -0.3042, 0.06026), (0.1021, -0.3042, 0.06026), (-0.1018, -0.3042, -0.0605), (0.1021, -0.3042, -0.0605), (-0.1018, -0.258, -0.1725), (0.1021, -0.258, -0.1725), (-0.1018, -0.1725, -0.258), (0.1021, -0.1725, -0.258), (-0.1018, -0.0605, -0.3042), (0.1021, -0.0605, -0.3042), (-0.1018, 0.06026, -0.3042), (0.1021, 0.06026, -0.3042), (-0.1018, 0.1723, -0.258), (0.1021, 0.1723, -0.258), (-0.1018, 0.2578, -0.1725), (0.1021, 0.2578, -0.1725), (-0.1018, 0.304, -0.0605), (0.1021, 0.304, -0.0605), (-0.1018, 0.3042, 0.06026), (0.1021, 0.3042, 0.06026), (0.1021, 0.3042, 0.06026), (0.1021, 0.304, -0.0605), (0.1021, 0.2578, 0.1723), (0.1021, 0.2578, -0.1725), (0.1021, 0.1723, 0.2578), (0.1021, 0.1723, -0.258), (0.1021, 0.06026, 0.3042), (0.1021, 0.06026, -0.3042), (0.1021, -0.0605, 0.3042), (0.1021, -0.0605, -0.3042), (0.1021, -0.1725, 0.2578), (0.1021, -0.1725, -0.258), (0.1021, -0.258, 0.1723), (0.1021, -0.258, -0.1725), (0.1021, -0.3042, 0.06026), (0.1021, -0.3042, -0.0605), (-0.09777, -0.2282, 0.2282), (-0.09777, 0.2282, 0.2282), (-0.09777, 0.2282, -0.2282), (-0.09777, -0.2282, -0.2282)], [], [(0, 1, 3, 2), (2, 3, 5, 4), (4, 5, 7, 6), (6, 7, 9, 8), (8, 9, 11, 10), (10, 11, 13, 12), (12, 13, 15, 14), (14, 15, 17, 16), (16, 17, 19, 18), (18, 19, 21, 20), (20, 21, 23, 22), (22, 23, 25, 24), (24, 25, 27, 26), (26, 27, 29, 28), (28, 29, 31, 30), (30, 31, 33, 32), (34, 35, 37, 36), (36, 37, 39, 38), (38, 39, 41, 40), (40, 41, 43, 42), (42, 43, 45, 44), (44, 45, 47, 46), (46, 47, 49, 48), (48, 49, 51, 50), (50, 51, 53, 52), (52, 53, 55, 54), (54, 55, 57, 56), (56, 57, 59, 58), (58, 59, 61, 60), (60, 61, 63, 62), (62, 63, 65, 64), (64, 65, 67, 66), (68, 69, 71, 70), (70, 71, 73, 72), (72, 73, 75, 74), (74, 75, 77, 76), (76, 77, 79, 78), (78, 79, 81, 80), (80, 81, 83, 82), (85, 84, 87, 86)])
me_fp1rr_003.polygons.foreach_set('use_smooth', [True] * 40)
_uv = me_fp1rr_003.uv_layers.new(name='UVMap')
_uv.uv.foreach_set('vector', [0.031, 0.0, 0.031, 0.031, 0.0, 0.031, 0.0, 0.0, 0.031, 0.0, 0.031, 0.031, 0.0, 0.031, 0.0, 0.0, 0.031, 0.0, 0.031, 0.031, 0.0, 0.031, 0.0, 0.0, 0.031, 0.0, 0.031, 0.031, 0.0, 0.031, 0.0, 0.0, 0.031, 0.0, 0.031, 0.031, 0.0, 0.031, 0.0, 0.0, 0.031, 0.0, 0.031, 0.031, 0.0, 0.031, 0.0, 0.0, 0.031, 0.0, 0.031, 0.031, 0.0, 0.031, 0.0, 0.0, 0.031, 0.0, 0.031, 0.031, 0.0, 0.031, 0.0, 0.0, 0.031, 0.0, 0.031, 0.031, 0.0, 0.031, 0.0, 0.0, 0.031, 0.0, 0.031, 0.031, 0.0, 0.031, 0.0, 0.0, 0.031, 0.0, 0.031, 0.031, 0.0, 0.031, 0.0, 0.0, 0.031, 0.0, 0.031, 0.031, 0.0, 0.031, 0.0, 0.0, 0.031, 0.0, 0.031, 0.031, 0.0, 0.031, 0.0, 0.0, 0.031, 0.0, 0.031, 0.031, 0.0, 0.031, 0.0, 0.0, 0.031, 0.0, 0.031, 0.031, 0.0, 0.031, 0.0, 0.0, 0.031, 0.0, 0.031, 0.031, 0.0, 0.031, 0.0, 0.0, 0.031, 0.0, 0.031, 0.031, 0.0, 0.031, 0.0, 0.0, 0.031, 0.0, 0.031, 0.031, 0.0, 0.031, 0.0, 0.0, 0.031, 0.0, 0.031, 0.031, 0.0, 0.031, 0.0, 0.0, 0.031, 0.0, 0.031, 0.031, 0.0, 0.031, 0.0, 0.0, 0.031, 0.0, 0.031, 0.031, 0.0, 0.031, 0.0, 0.0, 0.031, 0.0, 0.031, 0.031, 0.0, 0.031, 0.0, 0.0, 0.031, 0.0, 0.031, 0.031, 0.0, 0.031, 0.0, 0.0, 0.031, 0.0, 0.031, 0.031, 0.0, 0.031, 0.0, 0.0, 0.031, 0.0, 0.031, 0.031, 0.0, 0.031, 0.0, 0.0, 0.031, 0.0, 0.031, 0.031, 0.0, 0.031, 0.0, 0.0, 0.031, 0.0, 0.031, 0.031, 0.0, 0.031, 0.0, 0.0, 0.031, 0.0, 0.031, 0.031, 0.0, 0.031, 0.0, 0.0, 0.031, 0.0, 0.031, 0.031, 0.0, 0.031, 0.0, 0.0, 0.031, 0.0, 0.031, 0.031, 0.0, 0.031, 0.0, 0.0, 0.031, 0.0, 0.031, 0.031, 0.0, 0.031, 0.0, 0.0, 0.031, 0.0, 0.031, 0.031, 0.0, 0.031, 0.0, 0.0, 0.031, 0.0, 0.031, 0.031, 0.0, 0.031, 0.0, 0.0, 0.031, 0.0, 0.031, 0.031, 0.0, 0.031, 0.0, 0.0, 0.031, 0.0, 0.031, 0.031, 0.0, 0.031, 0.0, 0.0, 0.031, 0.0, 0.031, 0.031, 0.0, 0.031, 0.0, 0.0, 0.031, 0.0, 0.031, 0.031, 0.0, 0.031, 0.0, 0.0, 0.031, 0.0, 0.031, 0.031, 0.0, 0.031, 0.0, 0.0, 0.031, 0.0, 0.031, 0.031, 0.0, 0.031, 0.0, 0.0, 0.184, 0.816, 0.184, 1.0, 0.0, 1.0, 0.0, 0.816])
me_fp1rr_003.materials.append(mat_material)
me_fp1rr_003.update()
me_fp1rr_004 = bpy.data.meshes.new('fp1rr.004')
me_fp1rr_004.from_pydata([(-0.1018, 0.3042, 0.06026), (-0.1018, 0.2282, 0.04519), (-0.1018, 0.304, -0.0605), (-0.1018, 0.2279, -0.04544), (-0.1018, 0.2578, -0.1725), (-0.1018, 0.1932, -0.1293), (-0.1018, 0.1723, -0.258), (-0.1018, 0.129, -0.1934), (-0.1018, 0.06026, -0.3042), (-0.1018, 0.04519, -0.2282), (-0.1018, -0.0605, -0.3042), (-0.1018, -0.04544, -0.2282), (-0.1018, -0.1725, -0.258), (-0.1018, -0.1293, -0.1934), (-0.1018, -0.258, -0.1725), (-0.1018, -0.1934, -0.1293), (-0.1018, -0.3042, -0.0605), (-0.1018, -0.2282, -0.04544), (-0.1018, -0.3042, 0.06026), (-0.1018, -0.2282, 0.04519), (-0.1018, -0.258, 0.1723), (-0.1018, -0.1934, 0.129), (-0.1018, -0.1725, 0.2578), (-0.1018, -0.1293, 0.1932), (-0.1018, -0.0605, 0.3042), (-0.1018, -0.04544, 0.2282), (-0.1018, 0.06026, 0.3042), (-0.1018, 0.04519, 0.2282), (-0.1018, 0.1723, 0.2578), (-0.1018, 0.129, 0.1932), (-0.1018, 0.2578, 0.1723), (-0.1018, 0.1932, 0.129), (-0.1018, 0.3042, 0.06026), (-0.1018, 0.2282, 0.04519), (-0.1018, 0.3042, 0.06026), (0.1021, 0.3042, 0.06026), (-0.1018, 0.2578, 0.1723), (0.1021, 0.2578, 0.1723), (-0.1018, 0.1723, 0.2578), (0.1021, 0.1723, 0.2578), (-0.1018, 0.06026, 0.3042), (0.1021, 0.06026, 0.3042), (-0.1018, -0.0605, 0.3042), (0.1021, -0.0605, 0.3042), (-0.1018, -0.1725, 0.2578), (0.1021, -0.1725, 0.2578), (-0.1018, -0.258, 0.1723), (0.1021, -0.258, 0.1723), (-0.1018, -0.3042, 0.06026), (0.1021, -0.3042, 0.06026), (-0.1018, -0.3042, -0.0605), (0.1021, -0.3042, -0.0605), (-0.1018, -0.258, -0.1725), (0.1021, -0.258, -0.1725), (-0.1018, -0.1725, -0.258), (0.1021, -0.1725, -0.258), (-0.1018, -0.0605, -0.3042), (0.1021, -0.0605, -0.3042), (-0.1018, 0.06026, -0.3042), (0.1021, 0.06026, -0.3042), (-0.1018, 0.1723, -0.258), (0.1021, 0.1723, -0.258), (-0.1018, 0.2578, -0.1725), (0.1021, 0.2578, -0.1725), (-0.1018, 0.304, -0.0605), (0.1021, 0.304, -0.0605), (-0.1018, 0.3042, 0.06026), (0.1021, 0.3042, 0.06026), (0.1021, 0.3042, 0.06026), (0.1021, 0.304, -0.0605), (0.1021, 0.2578, 0.1723), (0.1021, 0.2578, -0.1725), (0.1021, 0.1723, 0.2578), (0.1021, 0.1723, -0.258), (0.1021, 0.06026, 0.3042), (0.1021, 0.06026, -0.3042), (0.1021, -0.0605, 0.3042), (0.1021, -0.0605, -0.3042), (0.1021, -0.1725, 0.2578), (0.1021, -0.1725, -0.258), (0.1021, -0.258, 0.1723), (0.1021, -0.258, -0.1725), (0.1021, -0.3042, 0.06026), (0.1021, -0.3042, -0.0605), (-0.09777, -0.2282, 0.2282), (-0.09777, 0.2282, 0.2282), (-0.09777, 0.2282, -0.2282), (-0.09777, -0.2282, -0.2282)], [], [(0, 1, 3, 2), (2, 3, 5, 4), (4, 5, 7, 6), (6, 7, 9, 8), (8, 9, 11, 10), (10, 11, 13, 12), (12, 13, 15, 14), (14, 15, 17, 16), (16, 17, 19, 18), (18, 19, 21, 20), (20, 21, 23, 22), (22, 23, 25, 24), (24, 25, 27, 26), (26, 27, 29, 28), (28, 29, 31, 30), (30, 31, 33, 32), (34, 35, 37, 36), (36, 37, 39, 38), (38, 39, 41, 40), (40, 41, 43, 42), (42, 43, 45, 44), (44, 45, 47, 46), (46, 47, 49, 48), (48, 49, 51, 50), (50, 51, 53, 52), (52, 53, 55, 54), (54, 55, 57, 56), (56, 57, 59, 58), (58, 59, 61, 60), (60, 61, 63, 62), (62, 63, 65, 64), (64, 65, 67, 66), (68, 69, 71, 70), (70, 71, 73, 72), (72, 73, 75, 74), (74, 75, 77, 76), (76, 77, 79, 78), (78, 79, 81, 80), (80, 81, 83, 82), (85, 84, 87, 86)])
me_fp1rr_004.polygons.foreach_set('use_smooth', [True] * 40)
_uv = me_fp1rr_004.uv_layers.new(name='UVMap')
_uv.uv.foreach_set('vector', [0.031, 0.0, 0.031, 0.031, 0.0, 0.031, 0.0, 0.0, 0.031, 0.0, 0.031, 0.031, 0.0, 0.031, 0.0, 0.0, 0.031, 0.0, 0.031, 0.031, 0.0, 0.031, 0.0, 0.0, 0.031, 0.0, 0.031, 0.031, 0.0, 0.031, 0.0, 0.0, 0.031, 0.0, 0.031, 0.031, 0.0, 0.031, 0.0, 0.0, 0.031, 0.0, 0.031, 0.031, 0.0, 0.031, 0.0, 0.0, 0.031, 0.0, 0.031, 0.031, 0.0, 0.031, 0.0, 0.0, 0.031, 0.0, 0.031, 0.031, 0.0, 0.031, 0.0, 0.0, 0.031, 0.0, 0.031, 0.031, 0.0, 0.031, 0.0, 0.0, 0.031, 0.0, 0.031, 0.031, 0.0, 0.031, 0.0, 0.0, 0.031, 0.0, 0.031, 0.031, 0.0, 0.031, 0.0, 0.0, 0.031, 0.0, 0.031, 0.031, 0.0, 0.031, 0.0, 0.0, 0.031, 0.0, 0.031, 0.031, 0.0, 0.031, 0.0, 0.0, 0.031, 0.0, 0.031, 0.031, 0.0, 0.031, 0.0, 0.0, 0.031, 0.0, 0.031, 0.031, 0.0, 0.031, 0.0, 0.0, 0.031, 0.0, 0.031, 0.031, 0.0, 0.031, 0.0, 0.0, 0.031, 0.0, 0.031, 0.031, 0.0, 0.031, 0.0, 0.0, 0.031, 0.0, 0.031, 0.031, 0.0, 0.031, 0.0, 0.0, 0.031, 0.0, 0.031, 0.031, 0.0, 0.031, 0.0, 0.0, 0.031, 0.0, 0.031, 0.031, 0.0, 0.031, 0.0, 0.0, 0.031, 0.0, 0.031, 0.031, 0.0, 0.031, 0.0, 0.0, 0.031, 0.0, 0.031, 0.031, 0.0, 0.031, 0.0, 0.0, 0.031, 0.0, 0.031, 0.031, 0.0, 0.031, 0.0, 0.0, 0.031, 0.0, 0.031, 0.031, 0.0, 0.031, 0.0, 0.0, 0.031, 0.0, 0.031, 0.031, 0.0, 0.031, 0.0, 0.0, 0.031, 0.0, 0.031, 0.031, 0.0, 0.031, 0.0, 0.0, 0.031, 0.0, 0.031, 0.031, 0.0, 0.031, 0.0, 0.0, 0.031, 0.0, 0.031, 0.031, 0.0, 0.031, 0.0, 0.0, 0.031, 0.0, 0.031, 0.031, 0.0, 0.031, 0.0, 0.0, 0.031, 0.0, 0.031, 0.031, 0.0, 0.031, 0.0, 0.0, 0.031, 0.0, 0.031, 0.031, 0.0, 0.031, 0.0, 0.0, 0.031, 0.0, 0.031, 0.031, 0.0, 0.031, 0.0, 0.0, 0.031, 0.0, 0.031, 0.031, 0.0, 0.031, 0.0, 0.0, 0.031, 0.0, 0.031, 0.031, 0.0, 0.031, 0.0, 0.0, 0.031, 0.0, 0.031, 0.031, 0.0, 0.031, 0.0, 0.0, 0.031, 0.0, 0.031, 0.031, 0.0, 0.031, 0.0, 0.0, 0.031, 0.0, 0.031, 0.031, 0.0, 0.031, 0.0, 0.0, 0.031, 0.0, 0.031, 0.031, 0.0, 0.031, 0.0, 0.0, 0.031, 0.0, 0.031, 0.031, 0.0, 0.031, 0.0, 0.0, 0.184, 0.816, 0.184, 1.0, 0.0, 1.0, 0.0, 0.816])
me_fp1rr_004.materials.append(mat_material)
me_fp1rr_004.update()

# ---- objects
ob_fp1rr = bpy.data.objects.new('fp1rr', me_fp1rr)
ob_fp1rr_001 = bpy.data.objects.new('fp1rr.001', me_fp1rr_001)
ob_fp1rr_002 = bpy.data.objects.new('fp1rr.002', me_fp1rr_002)
ob_fp1rr_003 = bpy.data.objects.new('fp1rr.003', me_fp1rr_003)
ob_fp1rr_004 = bpy.data.objects.new('fp1rr.004', me_fp1rr_004)

# ---- transforms, parenting, visibility, modifiers, constraints
ob_fp1rr.location = (0.0, 0.0, 0.0)
ob_fp1rr_001.location = (0.7185, 1.117, 0.1804)
ob_fp1rr_002.location = (0.7366, -1.207, 0.1804)
ob_fp1rr_003.location = (-0.7185, 1.117, 0.1804)
ob_fp1rr_004.location = (-0.7366, -1.207, 0.1804)

# ---- collection membership
col_collection.objects.link(ob_fp1rr)
col_collection.objects.link(ob_fp1rr_001)
col_collection.objects.link(ob_fp1rr_002)
col_collection.objects.link(ob_fp1rr_003)
col_collection.objects.link(ob_fp1rr_004)

# ---- scene / render settings (as saved in the file)
scene.frame_start = 1; scene.frame_end = 250; scene.frame_set(1)
scene.render.engine = 'BLENDER_EEVEE_NEXT'
scene.cycles.sampling_pattern = 'TABULATED_SOBOL'
bpy.context.view_layer.update()

# ---- added for rendering (the .blend has no active camera and no usable light): camera, sun
cam_auto = bpy.data.cameras.new('AutoCamera')
cam_auto.lens = 50.0
cam_auto.sensor_width = 36.0
cam_auto.clip_end = 1000.0
ob_auto_camera = bpy.data.objects.new('AutoCamera', cam_auto)
scene.collection.objects.link(ob_auto_camera)
ob_auto_camera.location = (3.95765, -4.74456, 3.69211)
ob_auto_camera.rotation_euler = (1.09748, -7.21219e-08, 0.694738)
scene.camera = ob_auto_camera
light_auto_sun = bpy.data.lights.new('AutoSun', 'SUN')
light_auto_sun.energy = 3.0
light_auto_sun.angle = 0.0523599
ob_auto_sun = bpy.data.objects.new('AutoSun', light_auto_sun)
scene.collection.objects.link(ob_auto_sun)
ob_auto_sun.rotation_euler = (0.872665, 0.174533, 0.523599)
bpy.context.view_layer.update()
